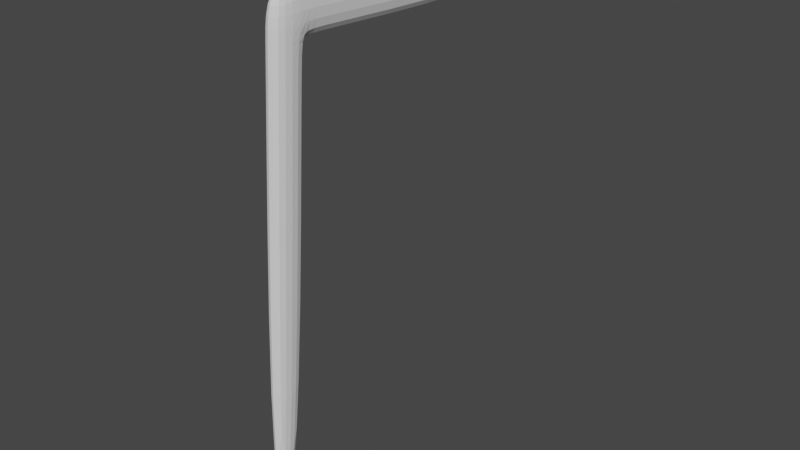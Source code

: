 # Source: Soborg_Chair.blend  (saved by Blender 2.83.19; exported with 4.5.12 LTS)
import bpy
from mathutils import Matrix  # noqa: F401  (used for matrix-valued properties, if any)

bpy.ops.wm.read_factory_settings(use_empty=True)
scene = bpy.context.scene
scene.name = 'Scene'

# ---- collections
col_collection = bpy.data.collections.new('Collection'); scene.collection.children.link(col_collection)

# ---- world
world_world = bpy.data.worlds.new('World'); scene.world = world_world
world_world.use_nodes = True; world_world.node_tree.nodes.clear()
_N = world_world.node_tree.nodes; _L = world_world.node_tree.links
n0 = _N.new('ShaderNodeOutputWorld'); n0.name = 'World Output'; n0.location = (300, 300)
n1 = _N.new('ShaderNodeBackground'); n1.name = 'Background'; n1.location = (10, 300)
n1.inputs[0].default_value = (0.05088, 0.05088, 0.05088, 1.0)
_L.new(n1.outputs[0], n0.inputs[0])
n0.is_active_output = True
world_world.color = (0.05088, 0.05088, 0.05088)
world_world.use_sun_shadow = False
world_world.sun_shadow_jitter_overblur = 0.0

# ---- meshes
me_cube = bpy.data.meshes.new('Cube')
me_cube.from_pydata([(-1.0, -2.712, -34.86), (-1.0, -1.0, 1.0), (-1.0, -0.712, -34.86), (-1.0, 1.0, 1.0), (1.0, -2.712, -34.86), (1.0, -1.0, 1.0), (1.0, -0.712, -34.86), (1.0, 1.0, 1.0), (-1.0, -2.547, -31.41), (-1.0, -0.5471, -31.41), (1.0, -0.5471, -31.41), (1.0, -2.547, -31.41), (1.0, -18.67, -30.11), (1.0, -18.83, -33.57), (-1.0, -18.83, -33.57), (-1.0, -18.67, -30.11), (1.0, -2.848, -31.38), (1.0, -3.013, -34.84), (-1.0, -2.848, -31.38), (-1.0, -3.013, -34.84), (-1.0, -2.531, -31.06), (-1.0, -0.5305, -31.06), (1.0, -0.5305, -31.06), (1.0, -2.531, -31.06)], [], [(20, 1, 3, 21), (21, 3, 7, 22), (22, 7, 5, 23), (23, 5, 1, 20), (2, 6, 4, 0), (7, 3, 1, 5), (17, 16, 12, 13), (6, 10, 11, 4), (2, 9, 10, 6), (0, 8, 9, 2), (13, 12, 15, 14), (16, 18, 15, 12), (18, 19, 14, 15), (19, 17, 13, 14), (0, 4, 17, 19), (8, 0, 19, 18), (11, 8, 18, 16), (4, 11, 16, 17), (11, 23, 20, 8), (10, 22, 23, 11), (9, 21, 22, 10), (8, 20, 21, 9)])
_uv = me_cube.uv_layers.new(name='UVMap')
_uv.uv.foreach_set('vector', [0.4015, 0.0, 0.625, 0.0, 0.625, 0.25, 0.4015, 0.25, 0.4015, 0.25, 0.625, 0.25, 0.625, 0.5, 0.4015, 0.5, 0.4015, 0.5, 0.625, 0.5, 0.625, 0.75, 0.4015, 0.75, 0.4015, 0.75, 0.625, 0.75, 0.625, 1.0, 0.4015, 1.0, 0.125, 0.5, 0.375, 0.5, 0.375, 0.75, 0.125, 0.75, 0.625, 0.5, 0.875, 0.5, 0.875, 0.75, 0.625, 0.75, 0.375, 0.75, 0.3991, 0.75, 0.3991, 0.75, 0.375, 0.75, 0.375, 0.5, 0.3991, 0.5, 0.3991, 0.75, 0.375, 0.75, 0.375, 0.25, 0.3991, 0.25, 0.3991, 0.5, 0.375, 0.5, 0.375, 0.0, 0.3991, 0.0, 0.3991, 0.25, 0.375, 0.25, 0.375, 0.75, 0.3991, 0.75, 0.3991, 1.0, 0.375, 1.0, 0.3991, 0.75, 0.3991, 1.0, 0.3991, 1.0, 0.3991, 0.75, 0.3991, 0.0, 0.375, 0.0, 0.375, 0.0, 0.3991, 0.0, 0.125, 0.75, 0.375, 0.75, 0.375, 0.75, 0.125, 0.75, 0.125, 0.75, 0.375, 0.75, 0.375, 0.75, 0.125, 0.75, 0.3991, 0.0, 0.375, 0.0, 0.375, 0.0, 0.3991, 0.0, 0.3991, 0.75, 0.3991, 1.0, 0.3991, 1.0, 0.3991, 0.75, 0.375, 0.75, 0.3991, 0.75, 0.3991, 0.75, 0.375, 0.75, 0.3991, 0.75, 0.4015, 0.75, 0.4015, 1.0, 0.3991, 1.0, 0.3991, 0.5, 0.4015, 0.5, 0.4015, 0.75, 0.3991, 0.75, 0.3991, 0.25, 0.4015, 0.25, 0.4015, 0.5, 0.3991, 0.5, 0.3991, 0.0, 0.4015, 0.0, 0.4015, 0.25, 0.3991, 0.25])
me_cube.use_remesh_fix_poles = True
me_cube.use_remesh_preserve_attributes = False
me_cube.use_mirror_vertex_groups = False
me_cube.update()

# ---- objects
ob_empty = bpy.data.objects.new('Empty', None)
ob_empty_001 = bpy.data.objects.new('Empty.001', None)
ob_empty_002 = bpy.data.objects.new('Empty.002', None)
ob_cube = bpy.data.objects.new('Cube', me_cube)

# ---- transforms, parenting, visibility, modifiers, constraints
ob_empty.location = (0.0, 0.0, 0.0)
ob_empty.empty_display_type = 'IMAGE'
ob_empty.empty_display_size = 5.0
ob_empty.use_empty_image_alpha = True
ob_empty.color = (1.0, 1.0, 1.0, 0.5)
ob_empty.lineart.crease_threshold = 0.0
ob_empty_001.location = (-1.334, 0.0, 2.032)
ob_empty_001.rotation_euler = (1.571, -0.0, 1.571)
ob_empty_001.empty_display_type = 'IMAGE'
ob_empty_001.empty_display_size = 5.0
ob_empty_001.use_empty_image_alpha = True
ob_empty_001.color = (1.0, 1.0, 1.0, 0.5)
ob_empty_001.lineart.crease_threshold = 0.0
ob_empty_002.location = (-2.517e-18, 1.252, 2.033)
ob_empty_002.rotation_euler = (1.571, -0.0, -0.0)
ob_empty_002.empty_display_type = 'IMAGE'
ob_empty_002.empty_display_size = 5.0
ob_empty_002.use_empty_image_alpha = True
ob_empty_002.color = (1.0, 1.0, 1.0, 0.5)
ob_empty_002.lineart.crease_threshold = 0.0
ob_cube.location = (1.267, -1.071, 0.06443)
ob_cube.scale = (-0.04391, -0.08429, -0.06499)
ob_cube.lineart.crease_threshold = 0.0
_m = ob_cube.modifiers.new('Subdivision', 'SUBSURF')
_m.uv_smooth = 'PRESERVE_CORNERS'
_m.levels = 2
_m.show_only_control_edges = False

# ---- collection membership
col_collection.objects.link(ob_empty)
col_collection.objects.link(ob_empty_001)
col_collection.objects.link(ob_empty_002)
col_collection.objects.link(ob_cube)

# ---- scene / render settings (as saved in the file)
scene.frame_start = 1; scene.frame_end = 250; scene.frame_set(1)
scene.render.engine = 'BLENDER_EEVEE_NEXT'
scene.cycles.use_denoising = False
scene.cycles.samples = 128
scene.cycles.sampling_pattern = 'TABULATED_SOBOL'
scene.cycles.use_adaptive_sampling = False
scene.cycles.use_light_tree = False
scene.view_settings.view_transform = 'Filmic'
bpy.context.view_layer.update()

# ---- added for rendering (the .blend has no active camera and no usable light): camera, sun
cam_auto = bpy.data.cameras.new('AutoCamera')
cam_auto.lens = 50.0
cam_auto.sensor_width = 36.0
cam_auto.clip_end = 1000.0
ob_auto_camera = bpy.data.objects.new('AutoCamera', cam_auto)
scene.collection.objects.link(ob_auto_camera)
ob_auto_camera.location = (3.92146, -3.50545, 3.2885)
ob_auto_camera.rotation_euler = (1.09748, -7.21219e-08, 0.694738)
scene.camera = ob_auto_camera
light_auto_sun = bpy.data.lights.new('AutoSun', 'SUN')
light_auto_sun.energy = 3.0
light_auto_sun.angle = 0.0523599
ob_auto_sun = bpy.data.objects.new('AutoSun', light_auto_sun)
scene.collection.objects.link(ob_auto_sun)
ob_auto_sun.rotation_euler = (0.872665, 0.174533, 0.523599)
bpy.context.view_layer.update()
